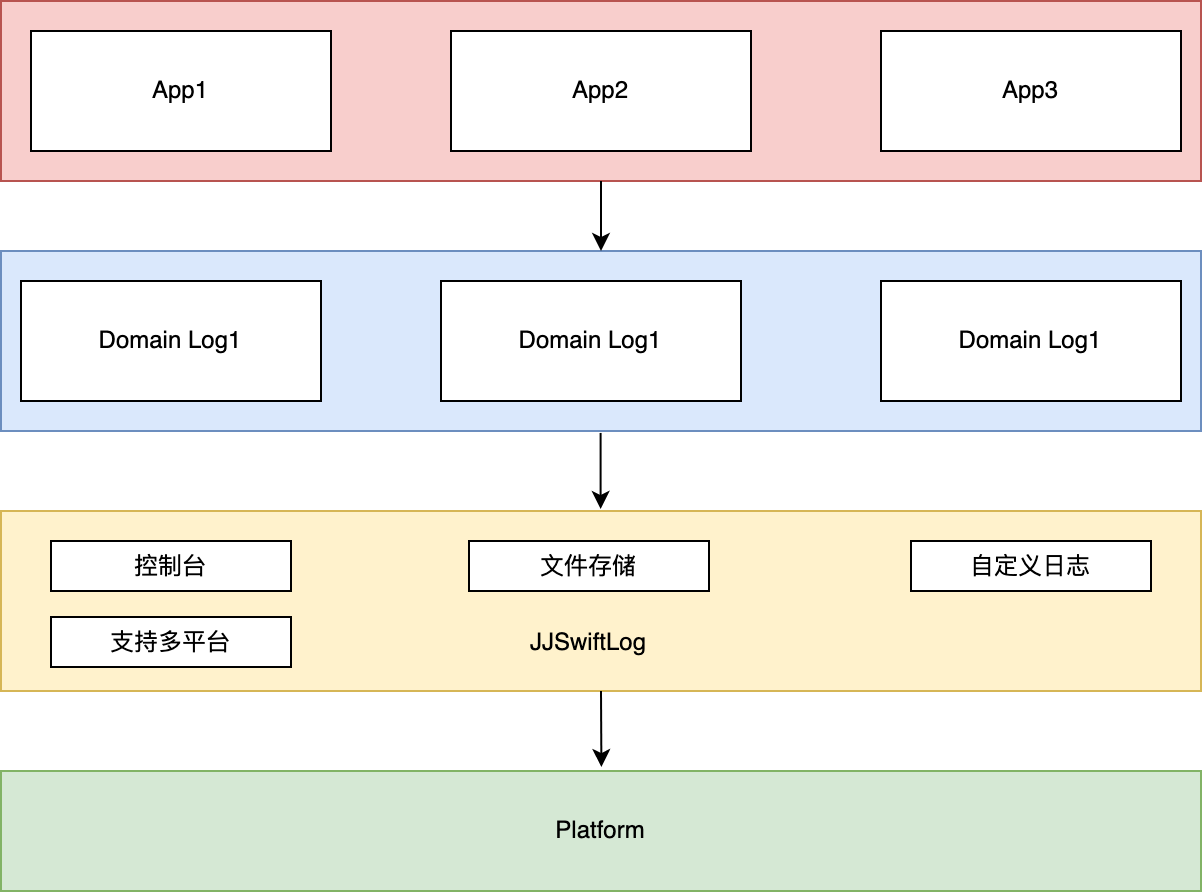

The diagram above was exported from draw.io. Its source (the exported page's mxGraphModel, read from the mxfile embedded in the PNG):
<mxGraphModel dx="944" dy="559" grid="1" gridSize="10" guides="1" tooltips="1" connect="1" arrows="1" fold="1" page="1" pageScale="1" pageWidth="827" pageHeight="1169" math="0" shadow="0">
  <root>
    <mxCell id="0" />
    <mxCell id="1" parent="0" />
    <mxCell id="vW__ykGpWotdpkqljLB8-15" value="" style="rounded=0;whiteSpace=wrap;html=1;fillColor=#f8cecc;strokeColor=#b85450;" vertex="1" parent="1">
      <mxGeometry x="120" y="455" width="600" height="90" as="geometry" />
    </mxCell>
    <mxCell id="vW__ykGpWotdpkqljLB8-14" value="" style="rounded=0;whiteSpace=wrap;html=1;fillColor=#dae8fc;strokeColor=#6c8ebf;" vertex="1" parent="1">
      <mxGeometry x="120" y="580" width="600" height="90" as="geometry" />
    </mxCell>
    <mxCell id="vW__ykGpWotdpkqljLB8-1" value="App1" style="rounded=0;whiteSpace=wrap;html=1;" vertex="1" parent="1">
      <mxGeometry x="135" y="470" width="150" height="60" as="geometry" />
    </mxCell>
    <mxCell id="vW__ykGpWotdpkqljLB8-2" value="&lt;font face=&quot;helvetica&quot;&gt;App2&lt;/font&gt;" style="rounded=0;whiteSpace=wrap;html=1;" vertex="1" parent="1">
      <mxGeometry x="345" y="470" width="150" height="60" as="geometry" />
    </mxCell>
    <mxCell id="vW__ykGpWotdpkqljLB8-3" value="&lt;span style=&quot;font-family: &amp;#34;helvetica&amp;#34;&quot;&gt;App3&lt;/span&gt;" style="rounded=0;whiteSpace=wrap;html=1;" vertex="1" parent="1">
      <mxGeometry x="560" y="470" width="150" height="60" as="geometry" />
    </mxCell>
    <mxCell id="vW__ykGpWotdpkqljLB8-4" value="Domain Log1" style="rounded=0;whiteSpace=wrap;html=1;" vertex="1" parent="1">
      <mxGeometry x="130" y="595" width="150" height="60" as="geometry" />
    </mxCell>
    <mxCell id="vW__ykGpWotdpkqljLB8-5" value="&lt;span&gt;Domain Log1&lt;/span&gt;" style="rounded=0;whiteSpace=wrap;html=1;" vertex="1" parent="1">
      <mxGeometry x="340" y="595" width="150" height="60" as="geometry" />
    </mxCell>
    <mxCell id="vW__ykGpWotdpkqljLB8-6" value="&lt;span&gt;Domain Log1&lt;/span&gt;" style="rounded=0;whiteSpace=wrap;html=1;" vertex="1" parent="1">
      <mxGeometry x="560" y="595" width="150" height="60" as="geometry" />
    </mxCell>
    <mxCell id="vW__ykGpWotdpkqljLB8-7" value="" style="rounded=0;whiteSpace=wrap;html=1;fillColor=#fff2cc;strokeColor=#d6b656;" vertex="1" parent="1">
      <mxGeometry x="120" y="710" width="600" height="90" as="geometry" />
    </mxCell>
    <mxCell id="vW__ykGpWotdpkqljLB8-8" value="JJSwiftLog" style="text;html=1;strokeColor=none;fillColor=none;align=center;verticalAlign=middle;whiteSpace=wrap;rounded=0;" vertex="1" parent="1">
      <mxGeometry x="384" y="760.5" width="60" height="30" as="geometry" />
    </mxCell>
    <mxCell id="vW__ykGpWotdpkqljLB8-9" value="Platform" style="rounded=0;whiteSpace=wrap;html=1;fillColor=#d5e8d4;strokeColor=#82b366;" vertex="1" parent="1">
      <mxGeometry x="120" y="840" width="600" height="60" as="geometry" />
    </mxCell>
    <mxCell id="vW__ykGpWotdpkqljLB8-10" value="控制台" style="rounded=0;whiteSpace=wrap;html=1;" vertex="1" parent="1">
      <mxGeometry x="145" y="725" width="120" height="25" as="geometry" />
    </mxCell>
    <mxCell id="vW__ykGpWotdpkqljLB8-11" value="文件存储" style="rounded=0;whiteSpace=wrap;html=1;" vertex="1" parent="1">
      <mxGeometry x="354" y="725" width="120" height="25" as="geometry" />
    </mxCell>
    <mxCell id="vW__ykGpWotdpkqljLB8-12" value="自定义日志" style="rounded=0;whiteSpace=wrap;html=1;" vertex="1" parent="1">
      <mxGeometry x="575" y="725" width="120" height="25" as="geometry" />
    </mxCell>
    <mxCell id="vW__ykGpWotdpkqljLB8-13" value="支持多平台" style="rounded=0;whiteSpace=wrap;html=1;" vertex="1" parent="1">
      <mxGeometry x="145" y="763" width="120" height="25" as="geometry" />
    </mxCell>
    <mxCell id="vW__ykGpWotdpkqljLB8-17" value="" style="endArrow=classic;html=1;rounded=0;entryX=0.517;entryY=-0.033;entryDx=0;entryDy=0;entryPerimeter=0;" edge="1" parent="1">
      <mxGeometry width="50" height="50" relative="1" as="geometry">
        <mxPoint x="420" y="800" as="sourcePoint" />
        <mxPoint x="420.20000000000005" y="838.02" as="targetPoint" />
      </mxGeometry>
    </mxCell>
    <mxCell id="vW__ykGpWotdpkqljLB8-18" value="" style="endArrow=classic;html=1;rounded=0;exitX=0.513;exitY=1.033;exitDx=0;exitDy=0;exitPerimeter=0;entryX=0.513;entryY=0.011;entryDx=0;entryDy=0;entryPerimeter=0;" edge="1" parent="1">
      <mxGeometry width="50" height="50" relative="1" as="geometry">
        <mxPoint x="419.79999999999995" y="670.97" as="sourcePoint" />
        <mxPoint x="419.79999999999995" y="708.99" as="targetPoint" />
      </mxGeometry>
    </mxCell>
    <mxCell id="vW__ykGpWotdpkqljLB8-19" value="" style="endArrow=classic;html=1;rounded=0;exitX=0.5;exitY=1;exitDx=0;exitDy=0;entryX=0.5;entryY=0;entryDx=0;entryDy=0;" edge="1" parent="1">
      <mxGeometry width="50" height="50" relative="1" as="geometry">
        <mxPoint x="420" y="545" as="sourcePoint" />
        <mxPoint x="420" y="580" as="targetPoint" />
      </mxGeometry>
    </mxCell>
  </root>
</mxGraphModel>